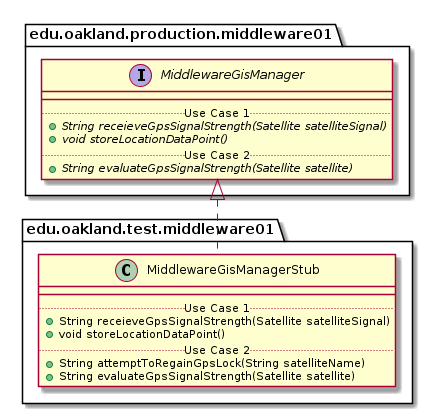

The diagram above was rendered by PlantUML. Its source (embedded in the PNG):
@startuml MiddlewareGisManagerStub_DirectDependencies


package edu.oakland.test.middleware01 {
    class MiddlewareGisManagerStub {
        __
        .. Use Case 1 ..
        + String receieveGpsSignalStrength(Satellite satelliteSignal)
        + void storeLocationDataPoint()
        .. Use Case 2 ..
        + String attemptToRegainGpsLock(String satelliteName)
        + String evaluateGpsSignalStrength(Satellite satellite)
    }
}



package edu.oakland.production.middleware01 {
    interface MiddlewareGisManager {
        __
        .. Use Case 1 ..
        {abstract} + String receieveGpsSignalStrength(Satellite satelliteSignal)
        {abstract} + void storeLocationDataPoint()
        .. Use Case 2 ..
        {abstract} + String evaluateGpsSignalStrength(Satellite satellite)
    }
}

MiddlewareGisManagerStub .up.|> MiddlewareGisManager



@enduml